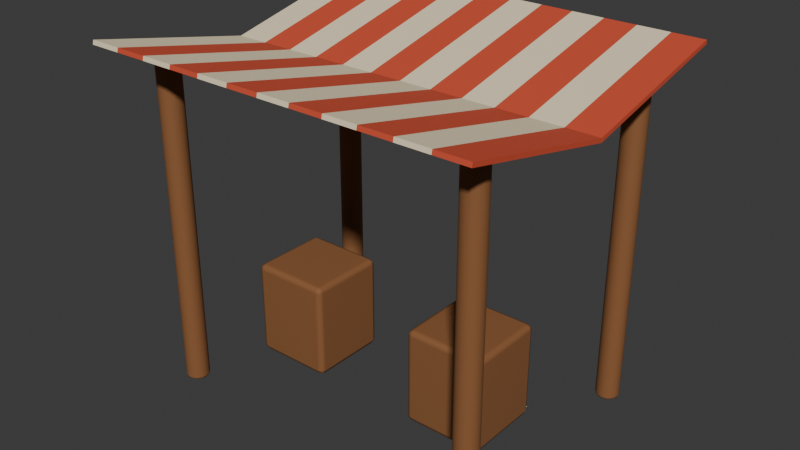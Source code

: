 # Source: NJD-24.blend  (saved by Blender 4.3.34; exported with 4.5.12 LTS)
import bpy
from mathutils import Matrix  # noqa: F401  (used for matrix-valued properties, if any)

bpy.ops.wm.read_factory_settings(use_empty=True)
scene = bpy.context.scene
scene.name = 'Scene'

# ---- collections
col_collection = bpy.data.collections.new('Collection'); scene.collection.children.link(col_collection)

# ---- materials (node trees are filled in below, after node groups)
mat_aged_cedar = bpy.data.materials.new('aged cedar')
mat_aged_cedar.diffuse_color = (0.26, 0.105, 0.035, 1.0)
mat_canvas_cream = bpy.data.materials.new('canvas cream')
mat_canvas_cream.diffuse_color = (0.92, 0.79, 0.54, 1.0)
mat_striped_red = bpy.data.materials.new('striped red')
mat_striped_red.diffuse_color = (0.65, 0.08, 0.035, 1.0)

# ---- material node trees
mat_aged_cedar.use_nodes = True; mat_aged_cedar.node_tree.nodes.clear()
_N = mat_aged_cedar.node_tree.nodes; _L = mat_aged_cedar.node_tree.links
n0 = _N.new('ShaderNodeBsdfPrincipled'); n0.name = 'Principled BSDF'; n0.location = (10, 300)
n0.inputs[0].default_value = (0.26, 0.105, 0.035, 1.0)
n0.inputs[2].default_value = 0.8
n1 = _N.new('ShaderNodeOutputMaterial'); n1.name = 'Material Output'; n1.location = (300, 300)
_L.new(n0.outputs[0], n1.inputs[0])
n1.is_active_output = True
mat_canvas_cream.use_nodes = True; mat_canvas_cream.node_tree.nodes.clear()
_N = mat_canvas_cream.node_tree.nodes; _L = mat_canvas_cream.node_tree.links
n0 = _N.new('ShaderNodeBsdfPrincipled'); n0.name = 'Principled BSDF'; n0.location = (10, 300)
n0.inputs[0].default_value = (0.92, 0.79, 0.54, 1.0)
n0.inputs[2].default_value = 0.8
n1 = _N.new('ShaderNodeOutputMaterial'); n1.name = 'Material Output'; n1.location = (300, 300)
_L.new(n0.outputs[0], n1.inputs[0])
n1.is_active_output = True
mat_striped_red.use_nodes = True; mat_striped_red.node_tree.nodes.clear()
_N = mat_striped_red.node_tree.nodes; _L = mat_striped_red.node_tree.links
n0 = _N.new('ShaderNodeBsdfPrincipled'); n0.name = 'Principled BSDF'; n0.location = (10, 300)
n0.inputs[0].default_value = (0.65, 0.08, 0.035, 1.0)
n0.inputs[2].default_value = 0.8
n1 = _N.new('ShaderNodeOutputMaterial'); n1.name = 'Material Output'; n1.location = (300, 300)
_L.new(n0.outputs[0], n1.inputs[0])
n1.is_active_output = True

# ---- world
world_world = bpy.data.worlds.new('World'); scene.world = world_world
world_world.use_nodes = True; world_world.node_tree.nodes.clear()
_N = world_world.node_tree.nodes; _L = world_world.node_tree.links
n0 = _N.new('ShaderNodeOutputWorld'); n0.name = 'World Output'; n0.location = (300, 300)
n1 = _N.new('ShaderNodeBackground'); n1.name = 'Background'; n1.location = (10, 300)
n1.inputs[0].default_value = (0.05088, 0.05088, 0.05088, 1.0)
_L.new(n1.outputs[0], n0.inputs[0])
n0.is_active_output = True
world_world.color = (0.05088, 0.05088, 0.05088)
world_world.sun_shadow_jitter_overblur = 0.0

# ---- meshes
me_cylinder_095 = bpy.data.meshes.new('Cylinder.095')
me_cylinder_095.from_pydata([(0.0, 0.07, -1.0), (0.0, 0.07, 1.0), (0.02679, 0.06467, -1.0), (0.02679, 0.06467, 1.0), (0.0495, 0.0495, -1.0), (0.0495, 0.0495, 1.0), (0.06467, 0.02679, -1.0), (0.06467, 0.02679, 1.0), (0.07, 0.0, -1.0), (0.07, 0.0, 1.0), (0.06467, -0.02679, -1.0), (0.06467, -0.02679, 1.0), (0.0495, -0.0495, -1.0), (0.0495, -0.0495, 1.0), (0.02679, -0.06467, -1.0), (0.02679, -0.06467, 1.0), (0.0, -0.07, -1.0), (0.0, -0.07, 1.0), (-0.02679, -0.06467, -1.0), (-0.02679, -0.06467, 1.0), (-0.0495, -0.0495, -1.0), (-0.0495, -0.0495, 1.0), (-0.06467, -0.02679, -1.0), (-0.06467, -0.02679, 1.0), (-0.07, 0.0, -1.0), (-0.07, 0.0, 1.0), (-0.06467, 0.02679, -1.0), (-0.06467, 0.02679, 1.0), (-0.0495, 0.0495, -1.0), (-0.0495, 0.0495, 1.0), (-0.02679, 0.06467, -1.0), (-0.02679, 0.06467, 1.0)], [], [(0, 1, 3, 2), (2, 3, 5, 4), (4, 5, 7, 6), (6, 7, 9, 8), (8, 9, 11, 10), (10, 11, 13, 12), (12, 13, 15, 14), (14, 15, 17, 16), (16, 17, 19, 18), (18, 19, 21, 20), (20, 21, 23, 22), (22, 23, 25, 24), (24, 25, 27, 26), (26, 27, 29, 28), (3, 1, 31, 29, 27, 25, 23, 21, 19, 17, 15, 13, 11, 9, 7, 5), (28, 29, 31, 30), (30, 31, 1, 0), (0, 2, 4, 6, 8, 10, 12, 14, 16, 18, 20, 22, 24, 26, 28, 30)])
_uv = me_cylinder_095.uv_layers.new(name='UVMap')
_uv.uv.foreach_set('vector', [1.0, 0.5, 1.0, 1.0, 0.9375, 1.0, 0.9375, 0.5, 0.9375, 0.5, 0.9375, 1.0, 0.875, 1.0, 0.875, 0.5, 0.875, 0.5, 0.875, 1.0, 0.8125, 1.0, 0.8125, 0.5, 0.8125, 0.5, 0.8125, 1.0, 0.75, 1.0, 0.75, 0.5, 0.75, 0.5, 0.75, 1.0, 0.6875, 1.0, 0.6875, 0.5, 0.6875, 0.5, 0.6875, 1.0, 0.625, 1.0, 0.625, 0.5, 0.625, 0.5, 0.625, 1.0, 0.5625, 1.0, 0.5625, 0.5, 0.5625, 0.5, 0.5625, 1.0, 0.5, 1.0, 0.5, 0.5, 0.5, 0.5, 0.5, 1.0, 0.4375, 1.0, 0.4375, 0.5, 0.4375, 0.5, 0.4375, 1.0, 0.375, 1.0, 0.375, 0.5, 0.375, 0.5, 0.375, 1.0, 0.3125, 1.0, 0.3125, 0.5, 0.3125, 0.5, 0.3125, 1.0, 0.25, 1.0, 0.25, 0.5, 0.25, 0.5, 0.25, 1.0, 0.1875, 1.0, 0.1875, 0.5, 0.1875, 0.5, 0.1875, 1.0, 0.125, 1.0, 0.125, 0.5, 0.3418, 0.4717, 0.25, 0.49, 0.1582, 0.4717, 0.08029, 0.4197, 0.02827, 0.3418, 0.01, 0.25, 0.02827, 0.1582, 0.08029, 0.08029, 0.1582, 0.02827, 0.25, 0.01, 0.3418, 0.02827, 0.4197, 0.08029, 0.4717, 0.1582, 0.49, 0.25, 0.4717, 0.3418, 0.4197, 0.4197, 0.125, 0.5, 0.125, 1.0, 0.0625, 1.0, 0.0625, 0.5, 0.0625, 0.5, 0.0625, 1.0, 0.0, 1.0, 0.0, 0.5, 0.75, 0.49, 0.8418, 0.4717, 0.9197, 0.4197, 0.9717, 0.3418, 0.99, 0.25, 0.9717, 0.1582, 0.9197, 0.08029, 0.8418, 0.02827, 0.75, 0.01, 0.6582, 0.02827, 0.5803, 0.08029, 0.5283, 0.1582, 0.51, 0.25, 0.5283, 0.3418, 0.5803, 0.4197, 0.6582, 0.4717])
me_cylinder_095.materials.append(mat_aged_cedar)
me_cylinder_095.update()
me_cylinder_096 = bpy.data.meshes.new('Cylinder.096')
me_cylinder_096.from_pydata([(0.0, 0.07, -1.0), (0.0, 0.07, 1.0), (0.02679, 0.06467, -1.0), (0.02679, 0.06467, 1.0), (0.0495, 0.0495, -1.0), (0.0495, 0.0495, 1.0), (0.06467, 0.02679, -1.0), (0.06467, 0.02679, 1.0), (0.07, 0.0, -1.0), (0.07, 0.0, 1.0), (0.06467, -0.02679, -1.0), (0.06467, -0.02679, 1.0), (0.0495, -0.0495, -1.0), (0.0495, -0.0495, 1.0), (0.02679, -0.06467, -1.0), (0.02679, -0.06467, 1.0), (0.0, -0.07, -1.0), (0.0, -0.07, 1.0), (-0.02679, -0.06467, -1.0), (-0.02679, -0.06467, 1.0), (-0.0495, -0.0495, -1.0), (-0.0495, -0.0495, 1.0), (-0.06467, -0.02679, -1.0), (-0.06467, -0.02679, 1.0), (-0.07, 0.0, -1.0), (-0.07, 0.0, 1.0), (-0.06467, 0.02679, -1.0), (-0.06467, 0.02679, 1.0), (-0.0495, 0.0495, -1.0), (-0.0495, 0.0495, 1.0), (-0.02679, 0.06467, -1.0), (-0.02679, 0.06467, 1.0)], [], [(0, 1, 3, 2), (2, 3, 5, 4), (4, 5, 7, 6), (6, 7, 9, 8), (8, 9, 11, 10), (10, 11, 13, 12), (12, 13, 15, 14), (14, 15, 17, 16), (16, 17, 19, 18), (18, 19, 21, 20), (20, 21, 23, 22), (22, 23, 25, 24), (24, 25, 27, 26), (26, 27, 29, 28), (3, 1, 31, 29, 27, 25, 23, 21, 19, 17, 15, 13, 11, 9, 7, 5), (28, 29, 31, 30), (30, 31, 1, 0), (0, 2, 4, 6, 8, 10, 12, 14, 16, 18, 20, 22, 24, 26, 28, 30)])
_uv = me_cylinder_096.uv_layers.new(name='UVMap')
_uv.uv.foreach_set('vector', [1.0, 0.5, 1.0, 1.0, 0.9375, 1.0, 0.9375, 0.5, 0.9375, 0.5, 0.9375, 1.0, 0.875, 1.0, 0.875, 0.5, 0.875, 0.5, 0.875, 1.0, 0.8125, 1.0, 0.8125, 0.5, 0.8125, 0.5, 0.8125, 1.0, 0.75, 1.0, 0.75, 0.5, 0.75, 0.5, 0.75, 1.0, 0.6875, 1.0, 0.6875, 0.5, 0.6875, 0.5, 0.6875, 1.0, 0.625, 1.0, 0.625, 0.5, 0.625, 0.5, 0.625, 1.0, 0.5625, 1.0, 0.5625, 0.5, 0.5625, 0.5, 0.5625, 1.0, 0.5, 1.0, 0.5, 0.5, 0.5, 0.5, 0.5, 1.0, 0.4375, 1.0, 0.4375, 0.5, 0.4375, 0.5, 0.4375, 1.0, 0.375, 1.0, 0.375, 0.5, 0.375, 0.5, 0.375, 1.0, 0.3125, 1.0, 0.3125, 0.5, 0.3125, 0.5, 0.3125, 1.0, 0.25, 1.0, 0.25, 0.5, 0.25, 0.5, 0.25, 1.0, 0.1875, 1.0, 0.1875, 0.5, 0.1875, 0.5, 0.1875, 1.0, 0.125, 1.0, 0.125, 0.5, 0.3418, 0.4717, 0.25, 0.49, 0.1582, 0.4717, 0.08029, 0.4197, 0.02827, 0.3418, 0.01, 0.25, 0.02827, 0.1582, 0.08029, 0.08029, 0.1582, 0.02827, 0.25, 0.01, 0.3418, 0.02827, 0.4197, 0.08029, 0.4717, 0.1582, 0.49, 0.25, 0.4717, 0.3418, 0.4197, 0.4197, 0.125, 0.5, 0.125, 1.0, 0.0625, 1.0, 0.0625, 0.5, 0.0625, 0.5, 0.0625, 1.0, 0.0, 1.0, 0.0, 0.5, 0.75, 0.49, 0.8418, 0.4717, 0.9197, 0.4197, 0.9717, 0.3418, 0.99, 0.25, 0.9717, 0.1582, 0.9197, 0.08029, 0.8418, 0.02827, 0.75, 0.01, 0.6582, 0.02827, 0.5803, 0.08029, 0.5283, 0.1582, 0.51, 0.25, 0.5283, 0.3418, 0.5803, 0.4197, 0.6582, 0.4717])
me_cylinder_096.materials.append(mat_aged_cedar)
me_cylinder_096.update()
me_cylinder_097 = bpy.data.meshes.new('Cylinder.097')
me_cylinder_097.from_pydata([(0.0, 0.07, -1.0), (0.0, 0.07, 1.0), (0.02679, 0.06467, -1.0), (0.02679, 0.06467, 1.0), (0.0495, 0.0495, -1.0), (0.0495, 0.0495, 1.0), (0.06467, 0.02679, -1.0), (0.06467, 0.02679, 1.0), (0.07, 0.0, -1.0), (0.07, 0.0, 1.0), (0.06467, -0.02679, -1.0), (0.06467, -0.02679, 1.0), (0.0495, -0.0495, -1.0), (0.0495, -0.0495, 1.0), (0.02679, -0.06467, -1.0), (0.02679, -0.06467, 1.0), (0.0, -0.07, -1.0), (0.0, -0.07, 1.0), (-0.02679, -0.06467, -1.0), (-0.02679, -0.06467, 1.0), (-0.0495, -0.0495, -1.0), (-0.0495, -0.0495, 1.0), (-0.06467, -0.02679, -1.0), (-0.06467, -0.02679, 1.0), (-0.07, 0.0, -1.0), (-0.07, 0.0, 1.0), (-0.06467, 0.02679, -1.0), (-0.06467, 0.02679, 1.0), (-0.0495, 0.0495, -1.0), (-0.0495, 0.0495, 1.0), (-0.02679, 0.06467, -1.0), (-0.02679, 0.06467, 1.0)], [], [(0, 1, 3, 2), (2, 3, 5, 4), (4, 5, 7, 6), (6, 7, 9, 8), (8, 9, 11, 10), (10, 11, 13, 12), (12, 13, 15, 14), (14, 15, 17, 16), (16, 17, 19, 18), (18, 19, 21, 20), (20, 21, 23, 22), (22, 23, 25, 24), (24, 25, 27, 26), (26, 27, 29, 28), (3, 1, 31, 29, 27, 25, 23, 21, 19, 17, 15, 13, 11, 9, 7, 5), (28, 29, 31, 30), (30, 31, 1, 0), (0, 2, 4, 6, 8, 10, 12, 14, 16, 18, 20, 22, 24, 26, 28, 30)])
_uv = me_cylinder_097.uv_layers.new(name='UVMap')
_uv.uv.foreach_set('vector', [1.0, 0.5, 1.0, 1.0, 0.9375, 1.0, 0.9375, 0.5, 0.9375, 0.5, 0.9375, 1.0, 0.875, 1.0, 0.875, 0.5, 0.875, 0.5, 0.875, 1.0, 0.8125, 1.0, 0.8125, 0.5, 0.8125, 0.5, 0.8125, 1.0, 0.75, 1.0, 0.75, 0.5, 0.75, 0.5, 0.75, 1.0, 0.6875, 1.0, 0.6875, 0.5, 0.6875, 0.5, 0.6875, 1.0, 0.625, 1.0, 0.625, 0.5, 0.625, 0.5, 0.625, 1.0, 0.5625, 1.0, 0.5625, 0.5, 0.5625, 0.5, 0.5625, 1.0, 0.5, 1.0, 0.5, 0.5, 0.5, 0.5, 0.5, 1.0, 0.4375, 1.0, 0.4375, 0.5, 0.4375, 0.5, 0.4375, 1.0, 0.375, 1.0, 0.375, 0.5, 0.375, 0.5, 0.375, 1.0, 0.3125, 1.0, 0.3125, 0.5, 0.3125, 0.5, 0.3125, 1.0, 0.25, 1.0, 0.25, 0.5, 0.25, 0.5, 0.25, 1.0, 0.1875, 1.0, 0.1875, 0.5, 0.1875, 0.5, 0.1875, 1.0, 0.125, 1.0, 0.125, 0.5, 0.3418, 0.4717, 0.25, 0.49, 0.1582, 0.4717, 0.08029, 0.4197, 0.02827, 0.3418, 0.01, 0.25, 0.02827, 0.1582, 0.08029, 0.08029, 0.1582, 0.02827, 0.25, 0.01, 0.3418, 0.02827, 0.4197, 0.08029, 0.4717, 0.1582, 0.49, 0.25, 0.4717, 0.3418, 0.4197, 0.4197, 0.125, 0.5, 0.125, 1.0, 0.0625, 1.0, 0.0625, 0.5, 0.0625, 0.5, 0.0625, 1.0, 0.0, 1.0, 0.0, 0.5, 0.75, 0.49, 0.8418, 0.4717, 0.9197, 0.4197, 0.9717, 0.3418, 0.99, 0.25, 0.9717, 0.1582, 0.9197, 0.08029, 0.8418, 0.02827, 0.75, 0.01, 0.6582, 0.02827, 0.5803, 0.08029, 0.5283, 0.1582, 0.51, 0.25, 0.5283, 0.3418, 0.5803, 0.4197, 0.6582, 0.4717])
me_cylinder_097.materials.append(mat_aged_cedar)
me_cylinder_097.update()
me_cylinder_098 = bpy.data.meshes.new('Cylinder.098')
me_cylinder_098.from_pydata([(0.0, 0.07, -1.0), (0.0, 0.07, 1.0), (0.02679, 0.06467, -1.0), (0.02679, 0.06467, 1.0), (0.0495, 0.0495, -1.0), (0.0495, 0.0495, 1.0), (0.06467, 0.02679, -1.0), (0.06467, 0.02679, 1.0), (0.07, 0.0, -1.0), (0.07, 0.0, 1.0), (0.06467, -0.02679, -1.0), (0.06467, -0.02679, 1.0), (0.0495, -0.0495, -1.0), (0.0495, -0.0495, 1.0), (0.02679, -0.06467, -1.0), (0.02679, -0.06467, 1.0), (0.0, -0.07, -1.0), (0.0, -0.07, 1.0), (-0.02679, -0.06467, -1.0), (-0.02679, -0.06467, 1.0), (-0.0495, -0.0495, -1.0), (-0.0495, -0.0495, 1.0), (-0.06467, -0.02679, -1.0), (-0.06467, -0.02679, 1.0), (-0.07, 0.0, -1.0), (-0.07, 0.0, 1.0), (-0.06467, 0.02679, -1.0), (-0.06467, 0.02679, 1.0), (-0.0495, 0.0495, -1.0), (-0.0495, 0.0495, 1.0), (-0.02679, 0.06467, -1.0), (-0.02679, 0.06467, 1.0)], [], [(0, 1, 3, 2), (2, 3, 5, 4), (4, 5, 7, 6), (6, 7, 9, 8), (8, 9, 11, 10), (10, 11, 13, 12), (12, 13, 15, 14), (14, 15, 17, 16), (16, 17, 19, 18), (18, 19, 21, 20), (20, 21, 23, 22), (22, 23, 25, 24), (24, 25, 27, 26), (26, 27, 29, 28), (3, 1, 31, 29, 27, 25, 23, 21, 19, 17, 15, 13, 11, 9, 7, 5), (28, 29, 31, 30), (30, 31, 1, 0), (0, 2, 4, 6, 8, 10, 12, 14, 16, 18, 20, 22, 24, 26, 28, 30)])
_uv = me_cylinder_098.uv_layers.new(name='UVMap')
_uv.uv.foreach_set('vector', [1.0, 0.5, 1.0, 1.0, 0.9375, 1.0, 0.9375, 0.5, 0.9375, 0.5, 0.9375, 1.0, 0.875, 1.0, 0.875, 0.5, 0.875, 0.5, 0.875, 1.0, 0.8125, 1.0, 0.8125, 0.5, 0.8125, 0.5, 0.8125, 1.0, 0.75, 1.0, 0.75, 0.5, 0.75, 0.5, 0.75, 1.0, 0.6875, 1.0, 0.6875, 0.5, 0.6875, 0.5, 0.6875, 1.0, 0.625, 1.0, 0.625, 0.5, 0.625, 0.5, 0.625, 1.0, 0.5625, 1.0, 0.5625, 0.5, 0.5625, 0.5, 0.5625, 1.0, 0.5, 1.0, 0.5, 0.5, 0.5, 0.5, 0.5, 1.0, 0.4375, 1.0, 0.4375, 0.5, 0.4375, 0.5, 0.4375, 1.0, 0.375, 1.0, 0.375, 0.5, 0.375, 0.5, 0.375, 1.0, 0.3125, 1.0, 0.3125, 0.5, 0.3125, 0.5, 0.3125, 1.0, 0.25, 1.0, 0.25, 0.5, 0.25, 0.5, 0.25, 1.0, 0.1875, 1.0, 0.1875, 0.5, 0.1875, 0.5, 0.1875, 1.0, 0.125, 1.0, 0.125, 0.5, 0.3418, 0.4717, 0.25, 0.49, 0.1582, 0.4717, 0.08029, 0.4197, 0.02827, 0.3418, 0.01, 0.25, 0.02827, 0.1582, 0.08029, 0.08029, 0.1582, 0.02827, 0.25, 0.01, 0.3418, 0.02827, 0.4197, 0.08029, 0.4717, 0.1582, 0.49, 0.25, 0.4717, 0.3418, 0.4197, 0.4197, 0.125, 0.5, 0.125, 1.0, 0.0625, 1.0, 0.0625, 0.5, 0.0625, 0.5, 0.0625, 1.0, 0.0, 1.0, 0.0, 0.5, 0.75, 0.49, 0.8418, 0.4717, 0.9197, 0.4197, 0.9717, 0.3418, 0.99, 0.25, 0.9717, 0.1582, 0.9197, 0.08029, 0.8418, 0.02827, 0.75, 0.01, 0.6582, 0.02827, 0.5803, 0.08029, 0.5283, 0.1582, 0.51, 0.25, 0.5283, 0.3418, 0.5803, 0.4197, 0.6582, 0.4717])
me_cylinder_098.materials.append(mat_aged_cedar)
me_cylinder_098.update()
me_canopy_cloth = bpy.data.meshes.new('canopy cloth')
me_canopy_cloth.from_pydata([(-1.2, -1.0, 2.12), (-1.0, -1.0, 2.12), (-1.0, 0.0, 1.9), (-1.2, 0.0, 1.9), (-1.2, 1.0, 2.12), (-1.0, 1.0, 2.12)], [], [(0, 1, 2, 3), (3, 2, 5, 4)])
me_canopy_cloth.materials.append(mat_canvas_cream)
me_canopy_cloth.update()
me_canopy_cloth_001 = bpy.data.meshes.new('canopy cloth.001')
me_canopy_cloth_001.from_pydata([(-1.0, -1.0, 2.12), (-0.8, -1.0, 2.12), (-0.8, 0.0, 1.9), (-1.0, 0.0, 1.9), (-1.0, 1.0, 2.12), (-0.8, 1.0, 2.12)], [], [(0, 1, 2, 3), (3, 2, 5, 4)])
me_canopy_cloth_001.materials.append(mat_striped_red)
me_canopy_cloth_001.update()
me_canopy_cloth_002 = bpy.data.meshes.new('canopy cloth.002')
me_canopy_cloth_002.from_pydata([(-0.8, -1.0, 2.12), (-0.6, -1.0, 2.12), (-0.6, 0.0, 1.9), (-0.8, 0.0, 1.9), (-0.8, 1.0, 2.12), (-0.6, 1.0, 2.12)], [], [(0, 1, 2, 3), (3, 2, 5, 4)])
me_canopy_cloth_002.materials.append(mat_canvas_cream)
me_canopy_cloth_002.update()
me_canopy_cloth_003 = bpy.data.meshes.new('canopy cloth.003')
me_canopy_cloth_003.from_pydata([(-0.6, -1.0, 2.12), (-0.4, -1.0, 2.12), (-0.4, 0.0, 1.9), (-0.6, 0.0, 1.9), (-0.6, 1.0, 2.12), (-0.4, 1.0, 2.12)], [], [(0, 1, 2, 3), (3, 2, 5, 4)])
me_canopy_cloth_003.materials.append(mat_striped_red)
me_canopy_cloth_003.update()
me_canopy_cloth_004 = bpy.data.meshes.new('canopy cloth.004')
me_canopy_cloth_004.from_pydata([(-0.4, -1.0, 2.12), (-0.2, -1.0, 2.12), (-0.2, 0.0, 1.9), (-0.4, 0.0, 1.9), (-0.4, 1.0, 2.12), (-0.2, 1.0, 2.12)], [], [(0, 1, 2, 3), (3, 2, 5, 4)])
me_canopy_cloth_004.materials.append(mat_canvas_cream)
me_canopy_cloth_004.update()
me_canopy_cloth_005 = bpy.data.meshes.new('canopy cloth.005')
me_canopy_cloth_005.from_pydata([(-0.2, -1.0, 2.12), (5.551e-17, -1.0, 2.12), (5.551e-17, 0.0, 1.9), (-0.2, 0.0, 1.9), (-0.2, 1.0, 2.12), (5.551e-17, 1.0, 2.12)], [], [(0, 1, 2, 3), (3, 2, 5, 4)])
me_canopy_cloth_005.materials.append(mat_striped_red)
me_canopy_cloth_005.update()
me_canopy_cloth_006 = bpy.data.meshes.new('canopy cloth.006')
me_canopy_cloth_006.from_pydata([(2.22e-16, -1.0, 2.12), (0.2, -1.0, 2.12), (0.2, 0.0, 1.9), (2.22e-16, 0.0, 1.9), (2.22e-16, 1.0, 2.12), (0.2, 1.0, 2.12)], [], [(0, 1, 2, 3), (3, 2, 5, 4)])
me_canopy_cloth_006.materials.append(mat_canvas_cream)
me_canopy_cloth_006.update()
me_canopy_cloth_007 = bpy.data.meshes.new('canopy cloth.007')
me_canopy_cloth_007.from_pydata([(0.2, -1.0, 2.12), (0.4, -1.0, 2.12), (0.4, 0.0, 1.9), (0.2, 0.0, 1.9), (0.2, 1.0, 2.12), (0.4, 1.0, 2.12)], [], [(0, 1, 2, 3), (3, 2, 5, 4)])
me_canopy_cloth_007.materials.append(mat_striped_red)
me_canopy_cloth_007.update()
me_canopy_cloth_008 = bpy.data.meshes.new('canopy cloth.008')
me_canopy_cloth_008.from_pydata([(0.4, -1.0, 2.12), (0.6, -1.0, 2.12), (0.6, 0.0, 1.9), (0.4, 0.0, 1.9), (0.4, 1.0, 2.12), (0.6, 1.0, 2.12)], [], [(0, 1, 2, 3), (3, 2, 5, 4)])
me_canopy_cloth_008.materials.append(mat_canvas_cream)
me_canopy_cloth_008.update()
me_canopy_cloth_009 = bpy.data.meshes.new('canopy cloth.009')
me_canopy_cloth_009.from_pydata([(0.6, -1.0, 2.12), (0.8, -1.0, 2.12), (0.8, 0.0, 1.9), (0.6, 0.0, 1.9), (0.6, 1.0, 2.12), (0.8, 1.0, 2.12)], [], [(0, 1, 2, 3), (3, 2, 5, 4)])
me_canopy_cloth_009.materials.append(mat_striped_red)
me_canopy_cloth_009.update()
me_canopy_cloth_010 = bpy.data.meshes.new('canopy cloth.010')
me_canopy_cloth_010.from_pydata([(0.8, -1.0, 2.12), (1.0, -1.0, 2.12), (1.0, 0.0, 1.9), (0.8, 0.0, 1.9), (0.8, 1.0, 2.12), (1.0, 1.0, 2.12)], [], [(0, 1, 2, 3), (3, 2, 5, 4)])
me_canopy_cloth_010.materials.append(mat_canvas_cream)
me_canopy_cloth_010.update()
me_canopy_cloth_011 = bpy.data.meshes.new('canopy cloth.011')
me_canopy_cloth_011.from_pydata([(1.0, -1.0, 2.12), (1.2, -1.0, 2.12), (1.2, 0.0, 1.9), (1.0, 0.0, 1.9), (1.0, 1.0, 2.12), (1.2, 1.0, 2.12)], [], [(0, 1, 2, 3), (3, 2, 5, 4)])
me_canopy_cloth_011.materials.append(mat_striped_red)
me_canopy_cloth_011.update()
me_cube_512 = bpy.data.meshes.new('Cube.512')
me_cube_512.from_pydata([(-0.25, -0.25, -0.3), (-0.25, -0.25, 0.3), (-0.25, 0.25, -0.3), (-0.25, 0.25, 0.3), (0.25, -0.25, -0.3), (0.25, -0.25, 0.3), (0.25, 0.25, -0.3), (0.25, 0.25, 0.3)], [], [(0, 1, 3, 2), (2, 3, 7, 6), (6, 7, 5, 4), (4, 5, 1, 0), (2, 6, 4, 0), (7, 3, 1, 5)])
_uv = me_cube_512.uv_layers.new(name='UVMap')
_uv.uv.foreach_set('vector', [0.375, 0.0, 0.625, 0.0, 0.625, 0.25, 0.375, 0.25, 0.375, 0.25, 0.625, 0.25, 0.625, 0.5, 0.375, 0.5, 0.375, 0.5, 0.625, 0.5, 0.625, 0.75, 0.375, 0.75, 0.375, 0.75, 0.625, 0.75, 0.625, 1.0, 0.375, 1.0, 0.125, 0.5, 0.375, 0.5, 0.375, 0.75, 0.125, 0.75, 0.625, 0.5, 0.875, 0.5, 0.875, 0.75, 0.625, 0.75])
me_cube_512.materials.append(mat_aged_cedar)
me_cube_512.update()
me_cube_513 = bpy.data.meshes.new('Cube.513')
me_cube_513.from_pydata([(-0.25, -0.25, -0.3), (-0.25, -0.25, 0.3), (-0.25, 0.25, -0.3), (-0.25, 0.25, 0.3), (0.25, -0.25, -0.3), (0.25, -0.25, 0.3), (0.25, 0.25, -0.3), (0.25, 0.25, 0.3)], [], [(0, 1, 3, 2), (2, 3, 7, 6), (6, 7, 5, 4), (4, 5, 1, 0), (2, 6, 4, 0), (7, 3, 1, 5)])
_uv = me_cube_513.uv_layers.new(name='UVMap')
_uv.uv.foreach_set('vector', [0.375, 0.0, 0.625, 0.0, 0.625, 0.25, 0.375, 0.25, 0.375, 0.25, 0.625, 0.25, 0.625, 0.5, 0.375, 0.5, 0.375, 0.5, 0.625, 0.5, 0.625, 0.75, 0.375, 0.75, 0.375, 0.75, 0.625, 0.75, 0.625, 1.0, 0.375, 1.0, 0.125, 0.5, 0.375, 0.5, 0.375, 0.75, 0.125, 0.75, 0.625, 0.5, 0.875, 0.5, 0.875, 0.75, 0.625, 0.75])
me_cube_513.materials.append(mat_aged_cedar)
me_cube_513.update()

# ---- objects
ob_timber_post = bpy.data.objects.new('timber post', me_cylinder_095)
ob_timber_post_001 = bpy.data.objects.new('timber post.001', me_cylinder_096)
ob_timber_post_002 = bpy.data.objects.new('timber post.002', me_cylinder_097)
ob_timber_post_003 = bpy.data.objects.new('timber post.003', me_cylinder_098)
ob_canvas_stripe = bpy.data.objects.new('canvas stripe', me_canopy_cloth)
ob_canvas_stripe_001 = bpy.data.objects.new('canvas stripe.001', me_canopy_cloth_001)
ob_canvas_stripe_002 = bpy.data.objects.new('canvas stripe.002', me_canopy_cloth_002)
ob_canvas_stripe_003 = bpy.data.objects.new('canvas stripe.003', me_canopy_cloth_003)
ob_canvas_stripe_004 = bpy.data.objects.new('canvas stripe.004', me_canopy_cloth_004)
ob_canvas_stripe_005 = bpy.data.objects.new('canvas stripe.005', me_canopy_cloth_005)
ob_canvas_stripe_006 = bpy.data.objects.new('canvas stripe.006', me_canopy_cloth_006)
ob_canvas_stripe_007 = bpy.data.objects.new('canvas stripe.007', me_canopy_cloth_007)
ob_canvas_stripe_008 = bpy.data.objects.new('canvas stripe.008', me_canopy_cloth_008)
ob_canvas_stripe_009 = bpy.data.objects.new('canvas stripe.009', me_canopy_cloth_009)
ob_canvas_stripe_010 = bpy.data.objects.new('canvas stripe.010', me_canopy_cloth_010)
ob_canvas_stripe_011 = bpy.data.objects.new('canvas stripe.011', me_canopy_cloth_011)
ob_shelter_crate = bpy.data.objects.new('shelter crate', me_cube_512)
ob_shelter_crate_001 = bpy.data.objects.new('shelter crate.001', me_cube_513)

# ---- transforms, parenting, visibility, modifiers, constraints
ob_timber_post.location = (-1.0, -0.7, 1.0)
_m = ob_timber_post.modifiers.new('rim bevel', 'BEVEL')
_m.width = 0.018
_m.width_pct = 0.018
_m.segments = 2
_m = ob_timber_post.modifiers.new('weighted shading', 'WEIGHTED_NORMAL')
ob_timber_post_001.location = (-1.0, 0.7, 1.0)
_m = ob_timber_post_001.modifiers.new('rim bevel', 'BEVEL')
_m.width = 0.018
_m.width_pct = 0.018
_m.segments = 2
_m = ob_timber_post_001.modifiers.new('weighted shading', 'WEIGHTED_NORMAL')
ob_timber_post_002.location = (1.0, -0.7, 1.0)
_m = ob_timber_post_002.modifiers.new('rim bevel', 'BEVEL')
_m.width = 0.018
_m.width_pct = 0.018
_m.segments = 2
_m = ob_timber_post_002.modifiers.new('weighted shading', 'WEIGHTED_NORMAL')
ob_timber_post_003.location = (1.0, 0.7, 1.0)
_m = ob_timber_post_003.modifiers.new('rim bevel', 'BEVEL')
_m.width = 0.018
_m.width_pct = 0.018
_m.segments = 2
_m = ob_timber_post_003.modifiers.new('weighted shading', 'WEIGHTED_NORMAL')
ob_canvas_stripe.location = (0.0, 0.0, 0.0)
_m = ob_canvas_stripe.modifiers.new('fabric thickness', 'SOLIDIFY')
_m.thickness = 0.025
ob_canvas_stripe_001.location = (0.0, 0.0, 0.0)
_m = ob_canvas_stripe_001.modifiers.new('fabric thickness', 'SOLIDIFY')
_m.thickness = 0.025
ob_canvas_stripe_002.location = (0.0, 0.0, 0.0)
_m = ob_canvas_stripe_002.modifiers.new('fabric thickness', 'SOLIDIFY')
_m.thickness = 0.025
ob_canvas_stripe_003.location = (0.0, 0.0, 0.0)
_m = ob_canvas_stripe_003.modifiers.new('fabric thickness', 'SOLIDIFY')
_m.thickness = 0.025
ob_canvas_stripe_004.location = (0.0, 0.0, 0.0)
_m = ob_canvas_stripe_004.modifiers.new('fabric thickness', 'SOLIDIFY')
_m.thickness = 0.025
ob_canvas_stripe_005.location = (0.0, 0.0, 0.0)
_m = ob_canvas_stripe_005.modifiers.new('fabric thickness', 'SOLIDIFY')
_m.thickness = 0.025
ob_canvas_stripe_006.location = (0.0, 0.0, 0.0)
_m = ob_canvas_stripe_006.modifiers.new('fabric thickness', 'SOLIDIFY')
_m.thickness = 0.025
ob_canvas_stripe_007.location = (0.0, 0.0, 0.0)
_m = ob_canvas_stripe_007.modifiers.new('fabric thickness', 'SOLIDIFY')
_m.thickness = 0.025
ob_canvas_stripe_008.location = (0.0, 0.0, 0.0)
_m = ob_canvas_stripe_008.modifiers.new('fabric thickness', 'SOLIDIFY')
_m.thickness = 0.025
ob_canvas_stripe_009.location = (0.0, 0.0, 0.0)
_m = ob_canvas_stripe_009.modifiers.new('fabric thickness', 'SOLIDIFY')
_m.thickness = 0.025
ob_canvas_stripe_010.location = (0.0, 0.0, 0.0)
_m = ob_canvas_stripe_010.modifiers.new('fabric thickness', 'SOLIDIFY')
_m.thickness = 0.025
ob_canvas_stripe_011.location = (0.0, 0.0, 0.0)
_m = ob_canvas_stripe_011.modifiers.new('fabric thickness', 'SOLIDIFY')
_m.thickness = 0.025
ob_shelter_crate.location = (-0.65, 0.0, 0.3)
_m = ob_shelter_crate.modifiers.new('hand softened edges', 'BEVEL')
_m.width = 0.035
_m.width_pct = 0.035
_m.segments = 2
_m = ob_shelter_crate.modifiers.new('weighted shading', 'WEIGHTED_NORMAL')
ob_shelter_crate_001.location = (0.5, 0.0, 0.3)
_m = ob_shelter_crate_001.modifiers.new('hand softened edges', 'BEVEL')
_m.width = 0.035
_m.width_pct = 0.035
_m.segments = 2
_m = ob_shelter_crate_001.modifiers.new('weighted shading', 'WEIGHTED_NORMAL')

# ---- collection membership
col_collection.objects.link(ob_timber_post)
col_collection.objects.link(ob_timber_post_001)
col_collection.objects.link(ob_timber_post_002)
col_collection.objects.link(ob_timber_post_003)
col_collection.objects.link(ob_canvas_stripe)
col_collection.objects.link(ob_canvas_stripe_001)
col_collection.objects.link(ob_canvas_stripe_002)
col_collection.objects.link(ob_canvas_stripe_003)
col_collection.objects.link(ob_canvas_stripe_004)
col_collection.objects.link(ob_canvas_stripe_005)
col_collection.objects.link(ob_canvas_stripe_006)
col_collection.objects.link(ob_canvas_stripe_007)
col_collection.objects.link(ob_canvas_stripe_008)
col_collection.objects.link(ob_canvas_stripe_009)
col_collection.objects.link(ob_canvas_stripe_010)
col_collection.objects.link(ob_canvas_stripe_011)
col_collection.objects.link(ob_shelter_crate)
col_collection.objects.link(ob_shelter_crate_001)

# ---- scene / render settings (as saved in the file)
scene.frame_start = 1; scene.frame_end = 250; scene.frame_set(1)
scene.render.engine = 'BLENDER_EEVEE_NEXT'
bpy.context.view_layer.update()

# ---- added for rendering (the .blend has no active camera and no usable light): camera, sun
cam_auto = bpy.data.cameras.new('AutoCamera')
cam_auto.lens = 50.0
cam_auto.sensor_width = 36.0
cam_auto.clip_end = 1000.0
ob_auto_camera = bpy.data.objects.new('AutoCamera', cam_auto)
scene.collection.objects.link(ob_auto_camera)
ob_auto_camera.location = (3.49846, -4.19815, 3.85877)
ob_auto_camera.rotation_euler = (1.09748, -7.21219e-08, 0.694738)
scene.camera = ob_auto_camera
light_auto_sun = bpy.data.lights.new('AutoSun', 'SUN')
light_auto_sun.energy = 3.0
light_auto_sun.angle = 0.0523599
ob_auto_sun = bpy.data.objects.new('AutoSun', light_auto_sun)
scene.collection.objects.link(ob_auto_sun)
ob_auto_sun.rotation_euler = (0.872665, 0.174533, 0.523599)
bpy.context.view_layer.update()
